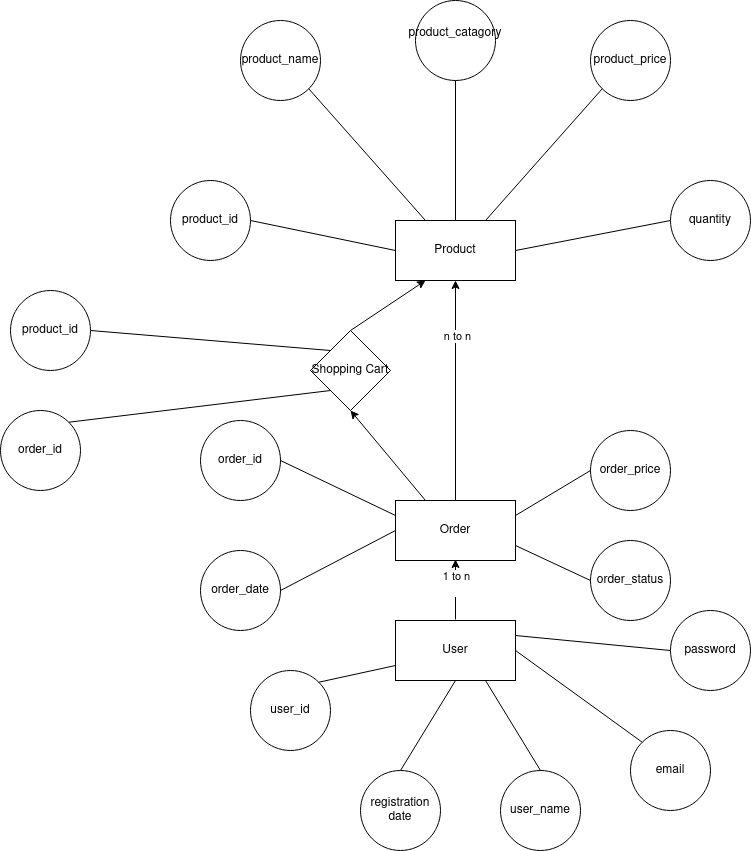

The diagram above was exported from draw.io. Its source (the exported page's mxGraphModel, read from the mxfile embedded in the PNG):
<mxGraphModel dx="1644" dy="1615" grid="1" gridSize="10" guides="1" tooltips="1" connect="1" arrows="1" fold="1" page="1" pageScale="1" pageWidth="850" pageHeight="1100" math="0" shadow="0">
  <root>
    <mxCell id="0" />
    <mxCell id="1" parent="0" />
    <mxCell id="YS0NrM0tC1E1MeLpiUTe-7" style="edgeStyle=orthogonalEdgeStyle;rounded=0;orthogonalLoop=1;jettySize=auto;html=1;exitX=0.5;exitY=0;exitDx=0;exitDy=0;entryX=0.5;entryY=1;entryDx=0;entryDy=0;" parent="1" edge="1">
      <mxGeometry relative="1" as="geometry">
        <mxPoint x="365" y="459" as="sourcePoint" />
        <mxPoint x="365" y="399" as="targetPoint" />
      </mxGeometry>
    </mxCell>
    <mxCell id="YS0NrM0tC1E1MeLpiUTe-8" value="&lt;div&gt;1 to n&lt;/div&gt;&lt;div&gt;&lt;br&gt;&lt;/div&gt;" style="edgeLabel;html=1;align=center;verticalAlign=middle;resizable=0;points=[];" parent="YS0NrM0tC1E1MeLpiUTe-7" vertex="1" connectable="0">
      <mxGeometry x="0.24" relative="1" as="geometry">
        <mxPoint as="offset" />
      </mxGeometry>
    </mxCell>
    <mxCell id="YS0NrM0tC1E1MeLpiUTe-38" style="edgeStyle=orthogonalEdgeStyle;rounded=0;orthogonalLoop=1;jettySize=auto;html=1;exitX=0.5;exitY=0;exitDx=0;exitDy=0;entryX=0.5;entryY=1;entryDx=0;entryDy=0;" parent="1" source="YS0NrM0tC1E1MeLpiUTe-2" target="YS0NrM0tC1E1MeLpiUTe-5" edge="1">
      <mxGeometry relative="1" as="geometry" />
    </mxCell>
    <mxCell id="YS0NrM0tC1E1MeLpiUTe-39" value="n to n" style="edgeLabel;html=1;align=center;verticalAlign=middle;resizable=0;points=[];" parent="YS0NrM0tC1E1MeLpiUTe-38" vertex="1" connectable="0">
      <mxGeometry x="0.5" y="-1" relative="1" as="geometry">
        <mxPoint as="offset" />
      </mxGeometry>
    </mxCell>
    <mxCell id="YS0NrM0tC1E1MeLpiUTe-2" value="Order" style="rounded=0;whiteSpace=wrap;html=1;" parent="1" vertex="1">
      <mxGeometry x="305" y="340" width="120" height="60" as="geometry" />
    </mxCell>
    <mxCell id="YS0NrM0tC1E1MeLpiUTe-5" value="Product" style="rounded=0;whiteSpace=wrap;html=1;" parent="1" vertex="1">
      <mxGeometry x="305" y="60" width="120" height="60" as="geometry" />
    </mxCell>
    <mxCell id="YS0NrM0tC1E1MeLpiUTe-13" value="user_id" style="ellipse;whiteSpace=wrap;html=1;aspect=fixed;" parent="1" vertex="1">
      <mxGeometry x="160" y="510" width="80" height="80" as="geometry" />
    </mxCell>
    <mxCell id="YS0NrM0tC1E1MeLpiUTe-15" value="registration date" style="ellipse;whiteSpace=wrap;html=1;aspect=fixed;" parent="1" vertex="1">
      <mxGeometry x="270" y="610" width="80" height="80" as="geometry" />
    </mxCell>
    <mxCell id="YS0NrM0tC1E1MeLpiUTe-16" value="user_name" style="ellipse;whiteSpace=wrap;html=1;aspect=fixed;" parent="1" vertex="1">
      <mxGeometry x="410" y="610" width="80" height="80" as="geometry" />
    </mxCell>
    <mxCell id="YS0NrM0tC1E1MeLpiUTe-17" value="email" style="ellipse;whiteSpace=wrap;html=1;aspect=fixed;" parent="1" vertex="1">
      <mxGeometry x="540" y="570" width="80" height="80" as="geometry" />
    </mxCell>
    <mxCell id="YS0NrM0tC1E1MeLpiUTe-18" value="password" style="ellipse;whiteSpace=wrap;html=1;aspect=fixed;" parent="1" vertex="1">
      <mxGeometry x="580" y="450" width="80" height="80" as="geometry" />
    </mxCell>
    <mxCell id="YS0NrM0tC1E1MeLpiUTe-21" value="" style="endArrow=none;html=1;rounded=0;exitX=0;exitY=0.5;exitDx=0;exitDy=0;entryX=1;entryY=0.25;entryDx=0;entryDy=0;" parent="1" source="YS0NrM0tC1E1MeLpiUTe-18" target="YS0NrM0tC1E1MeLpiUTe-1" edge="1">
      <mxGeometry width="50" height="50" relative="1" as="geometry">
        <mxPoint x="350" y="540" as="sourcePoint" />
        <mxPoint x="400" y="490" as="targetPoint" />
      </mxGeometry>
    </mxCell>
    <mxCell id="YS0NrM0tC1E1MeLpiUTe-22" value="" style="endArrow=none;html=1;rounded=0;" parent="1" source="YS0NrM0tC1E1MeLpiUTe-1" edge="1">
      <mxGeometry width="50" height="50" relative="1" as="geometry">
        <mxPoint x="350" y="540" as="sourcePoint" />
        <mxPoint x="400" y="490" as="targetPoint" />
      </mxGeometry>
    </mxCell>
    <mxCell id="YS0NrM0tC1E1MeLpiUTe-1" value="User" style="rounded=0;whiteSpace=wrap;html=1;" parent="1" vertex="1">
      <mxGeometry x="305" y="460" width="120" height="60" as="geometry" />
    </mxCell>
    <mxCell id="YS0NrM0tC1E1MeLpiUTe-24" value="" style="endArrow=none;html=1;rounded=0;entryX=1;entryY=0.5;entryDx=0;entryDy=0;exitX=0;exitY=0;exitDx=0;exitDy=0;" parent="1" source="YS0NrM0tC1E1MeLpiUTe-17" target="YS0NrM0tC1E1MeLpiUTe-1" edge="1">
      <mxGeometry width="50" height="50" relative="1" as="geometry">
        <mxPoint x="350" y="540" as="sourcePoint" />
        <mxPoint x="400" y="490" as="targetPoint" />
      </mxGeometry>
    </mxCell>
    <mxCell id="YS0NrM0tC1E1MeLpiUTe-25" value="" style="endArrow=none;html=1;rounded=0;entryX=0.75;entryY=1;entryDx=0;entryDy=0;exitX=0.5;exitY=0;exitDx=0;exitDy=0;" parent="1" source="YS0NrM0tC1E1MeLpiUTe-16" target="YS0NrM0tC1E1MeLpiUTe-1" edge="1">
      <mxGeometry width="50" height="50" relative="1" as="geometry">
        <mxPoint x="350" y="540" as="sourcePoint" />
        <mxPoint x="400" y="490" as="targetPoint" />
      </mxGeometry>
    </mxCell>
    <mxCell id="YS0NrM0tC1E1MeLpiUTe-26" value="" style="endArrow=none;html=1;rounded=0;entryX=0.5;entryY=1;entryDx=0;entryDy=0;exitX=0.5;exitY=0;exitDx=0;exitDy=0;" parent="1" source="YS0NrM0tC1E1MeLpiUTe-15" target="YS0NrM0tC1E1MeLpiUTe-1" edge="1">
      <mxGeometry width="50" height="50" relative="1" as="geometry">
        <mxPoint x="350" y="540" as="sourcePoint" />
        <mxPoint x="400" y="490" as="targetPoint" />
      </mxGeometry>
    </mxCell>
    <mxCell id="YS0NrM0tC1E1MeLpiUTe-27" value="" style="endArrow=none;html=1;rounded=0;exitX=0;exitY=0.75;exitDx=0;exitDy=0;entryX=1;entryY=0;entryDx=0;entryDy=0;" parent="1" source="YS0NrM0tC1E1MeLpiUTe-1" target="YS0NrM0tC1E1MeLpiUTe-13" edge="1">
      <mxGeometry width="50" height="50" relative="1" as="geometry">
        <mxPoint x="350" y="540" as="sourcePoint" />
        <mxPoint x="400" y="490" as="targetPoint" />
      </mxGeometry>
    </mxCell>
    <mxCell id="YS0NrM0tC1E1MeLpiUTe-29" value="order_id" style="ellipse;whiteSpace=wrap;html=1;aspect=fixed;" parent="1" vertex="1">
      <mxGeometry x="110" y="260" width="80" height="80" as="geometry" />
    </mxCell>
    <mxCell id="YS0NrM0tC1E1MeLpiUTe-31" value="" style="endArrow=none;html=1;rounded=0;exitX=0;exitY=0.25;exitDx=0;exitDy=0;entryX=1;entryY=0.5;entryDx=0;entryDy=0;" parent="1" source="YS0NrM0tC1E1MeLpiUTe-2" target="YS0NrM0tC1E1MeLpiUTe-29" edge="1">
      <mxGeometry width="50" height="50" relative="1" as="geometry">
        <mxPoint x="350" y="480" as="sourcePoint" />
        <mxPoint x="400" y="430" as="targetPoint" />
      </mxGeometry>
    </mxCell>
    <mxCell id="YS0NrM0tC1E1MeLpiUTe-32" value="order_date" style="ellipse;whiteSpace=wrap;html=1;aspect=fixed;" parent="1" vertex="1">
      <mxGeometry x="110" y="390" width="80" height="80" as="geometry" />
    </mxCell>
    <mxCell id="YS0NrM0tC1E1MeLpiUTe-33" value="" style="endArrow=none;html=1;rounded=0;exitX=1;exitY=0.5;exitDx=0;exitDy=0;entryX=0;entryY=0.5;entryDx=0;entryDy=0;" parent="1" source="YS0NrM0tC1E1MeLpiUTe-32" target="YS0NrM0tC1E1MeLpiUTe-2" edge="1">
      <mxGeometry width="50" height="50" relative="1" as="geometry">
        <mxPoint x="350" y="480" as="sourcePoint" />
        <mxPoint x="300" y="380" as="targetPoint" />
      </mxGeometry>
    </mxCell>
    <mxCell id="YS0NrM0tC1E1MeLpiUTe-34" value="order_price" style="ellipse;whiteSpace=wrap;html=1;aspect=fixed;" parent="1" vertex="1">
      <mxGeometry x="500" y="270" width="80" height="80" as="geometry" />
    </mxCell>
    <mxCell id="YS0NrM0tC1E1MeLpiUTe-35" value="" style="endArrow=none;html=1;rounded=0;entryX=1;entryY=0.25;entryDx=0;entryDy=0;exitX=0;exitY=0.5;exitDx=0;exitDy=0;" parent="1" source="YS0NrM0tC1E1MeLpiUTe-34" target="YS0NrM0tC1E1MeLpiUTe-2" edge="1">
      <mxGeometry width="50" height="50" relative="1" as="geometry">
        <mxPoint x="350" y="480" as="sourcePoint" />
        <mxPoint x="400" y="430" as="targetPoint" />
      </mxGeometry>
    </mxCell>
    <mxCell id="YS0NrM0tC1E1MeLpiUTe-36" value="order_status" style="ellipse;whiteSpace=wrap;html=1;aspect=fixed;" parent="1" vertex="1">
      <mxGeometry x="500" y="380" width="80" height="80" as="geometry" />
    </mxCell>
    <mxCell id="YS0NrM0tC1E1MeLpiUTe-37" value="" style="endArrow=none;html=1;rounded=0;entryX=1;entryY=0.75;entryDx=0;entryDy=0;exitX=0;exitY=0.5;exitDx=0;exitDy=0;" parent="1" source="YS0NrM0tC1E1MeLpiUTe-36" target="YS0NrM0tC1E1MeLpiUTe-2" edge="1">
      <mxGeometry width="50" height="50" relative="1" as="geometry">
        <mxPoint x="350" y="480" as="sourcePoint" />
        <mxPoint x="400" y="430" as="targetPoint" />
      </mxGeometry>
    </mxCell>
    <mxCell id="YS0NrM0tC1E1MeLpiUTe-41" value="product_price" style="ellipse;whiteSpace=wrap;html=1;aspect=fixed;" parent="1" vertex="1">
      <mxGeometry x="500" y="-140" width="80" height="80" as="geometry" />
    </mxCell>
    <mxCell id="YS0NrM0tC1E1MeLpiUTe-42" value="quantity" style="ellipse;whiteSpace=wrap;html=1;aspect=fixed;" parent="1" vertex="1">
      <mxGeometry x="580" y="20" width="80" height="80" as="geometry" />
    </mxCell>
    <mxCell id="YS0NrM0tC1E1MeLpiUTe-43" value="product_id" style="ellipse;whiteSpace=wrap;html=1;aspect=fixed;" parent="1" vertex="1">
      <mxGeometry x="80" y="20" width="80" height="80" as="geometry" />
    </mxCell>
    <mxCell id="YS0NrM0tC1E1MeLpiUTe-44" value="product_name" style="ellipse;whiteSpace=wrap;html=1;aspect=fixed;" parent="1" vertex="1">
      <mxGeometry x="150" y="-140" width="80" height="80" as="geometry" />
    </mxCell>
    <mxCell id="YS0NrM0tC1E1MeLpiUTe-45" value="&lt;div&gt;product_catagory&lt;/div&gt;&lt;div&gt;&lt;br&gt;&lt;/div&gt;" style="ellipse;whiteSpace=wrap;html=1;aspect=fixed;" parent="1" vertex="1">
      <mxGeometry x="325" y="-160" width="80" height="80" as="geometry" />
    </mxCell>
    <mxCell id="YS0NrM0tC1E1MeLpiUTe-46" value="" style="endArrow=none;html=1;rounded=0;exitX=0.75;exitY=0;exitDx=0;exitDy=0;entryX=0;entryY=1;entryDx=0;entryDy=0;" parent="1" source="YS0NrM0tC1E1MeLpiUTe-5" target="YS0NrM0tC1E1MeLpiUTe-41" edge="1">
      <mxGeometry width="50" height="50" relative="1" as="geometry">
        <mxPoint x="390" y="30" as="sourcePoint" />
        <mxPoint x="440" y="-20" as="targetPoint" />
      </mxGeometry>
    </mxCell>
    <mxCell id="YS0NrM0tC1E1MeLpiUTe-47" value="" style="endArrow=none;html=1;rounded=0;exitX=1;exitY=0.5;exitDx=0;exitDy=0;entryX=0;entryY=0.5;entryDx=0;entryDy=0;" parent="1" source="YS0NrM0tC1E1MeLpiUTe-5" target="YS0NrM0tC1E1MeLpiUTe-42" edge="1">
      <mxGeometry width="50" height="50" relative="1" as="geometry">
        <mxPoint x="390" y="30" as="sourcePoint" />
        <mxPoint x="440" y="-20" as="targetPoint" />
      </mxGeometry>
    </mxCell>
    <mxCell id="YS0NrM0tC1E1MeLpiUTe-48" value="" style="endArrow=none;html=1;rounded=0;exitX=0.5;exitY=0;exitDx=0;exitDy=0;entryX=0.5;entryY=1;entryDx=0;entryDy=0;" parent="1" source="YS0NrM0tC1E1MeLpiUTe-5" target="YS0NrM0tC1E1MeLpiUTe-45" edge="1">
      <mxGeometry width="50" height="50" relative="1" as="geometry">
        <mxPoint x="390" y="30" as="sourcePoint" />
        <mxPoint x="440" y="-20" as="targetPoint" />
      </mxGeometry>
    </mxCell>
    <mxCell id="YS0NrM0tC1E1MeLpiUTe-49" value="" style="endArrow=none;html=1;rounded=0;exitX=0.25;exitY=0;exitDx=0;exitDy=0;entryX=1;entryY=1;entryDx=0;entryDy=0;" parent="1" source="YS0NrM0tC1E1MeLpiUTe-5" target="YS0NrM0tC1E1MeLpiUTe-44" edge="1">
      <mxGeometry width="50" height="50" relative="1" as="geometry">
        <mxPoint x="390" y="30" as="sourcePoint" />
        <mxPoint x="440" y="-20" as="targetPoint" />
      </mxGeometry>
    </mxCell>
    <mxCell id="YS0NrM0tC1E1MeLpiUTe-50" value="" style="endArrow=none;html=1;rounded=0;exitX=0;exitY=0.5;exitDx=0;exitDy=0;entryX=1;entryY=0.5;entryDx=0;entryDy=0;" parent="1" source="YS0NrM0tC1E1MeLpiUTe-5" target="YS0NrM0tC1E1MeLpiUTe-43" edge="1">
      <mxGeometry width="50" height="50" relative="1" as="geometry">
        <mxPoint x="390" y="30" as="sourcePoint" />
        <mxPoint x="440" y="-20" as="targetPoint" />
      </mxGeometry>
    </mxCell>
    <mxCell id="e2R2u7qebtLIYaYfPXJ7-1" value="&lt;div&gt;Shopping Cart&lt;/div&gt;" style="rhombus;whiteSpace=wrap;html=1;" vertex="1" parent="1">
      <mxGeometry x="220" y="170" width="80" height="80" as="geometry" />
    </mxCell>
    <mxCell id="e2R2u7qebtLIYaYfPXJ7-2" value="" style="endArrow=classic;html=1;rounded=0;exitX=0.25;exitY=0;exitDx=0;exitDy=0;entryX=0.5;entryY=1;entryDx=0;entryDy=0;" edge="1" parent="1" source="YS0NrM0tC1E1MeLpiUTe-2" target="e2R2u7qebtLIYaYfPXJ7-1">
      <mxGeometry width="50" height="50" relative="1" as="geometry">
        <mxPoint x="330" y="180" as="sourcePoint" />
        <mxPoint x="380" y="130" as="targetPoint" />
      </mxGeometry>
    </mxCell>
    <mxCell id="e2R2u7qebtLIYaYfPXJ7-3" value="" style="endArrow=classic;html=1;rounded=0;exitX=0.5;exitY=0;exitDx=0;exitDy=0;entryX=0.25;entryY=1;entryDx=0;entryDy=0;" edge="1" parent="1" source="e2R2u7qebtLIYaYfPXJ7-1" target="YS0NrM0tC1E1MeLpiUTe-5">
      <mxGeometry width="50" height="50" relative="1" as="geometry">
        <mxPoint x="330" y="180" as="sourcePoint" />
        <mxPoint x="380" y="130" as="targetPoint" />
      </mxGeometry>
    </mxCell>
    <mxCell id="e2R2u7qebtLIYaYfPXJ7-4" value="product_id" style="ellipse;whiteSpace=wrap;html=1;aspect=fixed;" vertex="1" parent="1">
      <mxGeometry x="-80" y="130" width="80" height="80" as="geometry" />
    </mxCell>
    <mxCell id="e2R2u7qebtLIYaYfPXJ7-5" value="" style="endArrow=none;html=1;rounded=0;exitX=1;exitY=0.5;exitDx=0;exitDy=0;entryX=0;entryY=0;entryDx=0;entryDy=0;" edge="1" parent="1" source="e2R2u7qebtLIYaYfPXJ7-4" target="e2R2u7qebtLIYaYfPXJ7-1">
      <mxGeometry width="50" height="50" relative="1" as="geometry">
        <mxPoint x="220" y="330" as="sourcePoint" />
        <mxPoint x="270" y="280" as="targetPoint" />
      </mxGeometry>
    </mxCell>
    <mxCell id="e2R2u7qebtLIYaYfPXJ7-6" value="order_id" style="ellipse;whiteSpace=wrap;html=1;aspect=fixed;" vertex="1" parent="1">
      <mxGeometry x="-90" y="250" width="80" height="80" as="geometry" />
    </mxCell>
    <mxCell id="e2R2u7qebtLIYaYfPXJ7-7" value="" style="endArrow=none;html=1;rounded=0;entryX=0;entryY=1;entryDx=0;entryDy=0;exitX=1;exitY=0;exitDx=0;exitDy=0;" edge="1" parent="1" source="e2R2u7qebtLIYaYfPXJ7-6" target="e2R2u7qebtLIYaYfPXJ7-1">
      <mxGeometry width="50" height="50" relative="1" as="geometry">
        <mxPoint x="220" y="330" as="sourcePoint" />
        <mxPoint x="270" y="280" as="targetPoint" />
      </mxGeometry>
    </mxCell>
  </root>
</mxGraphModel>